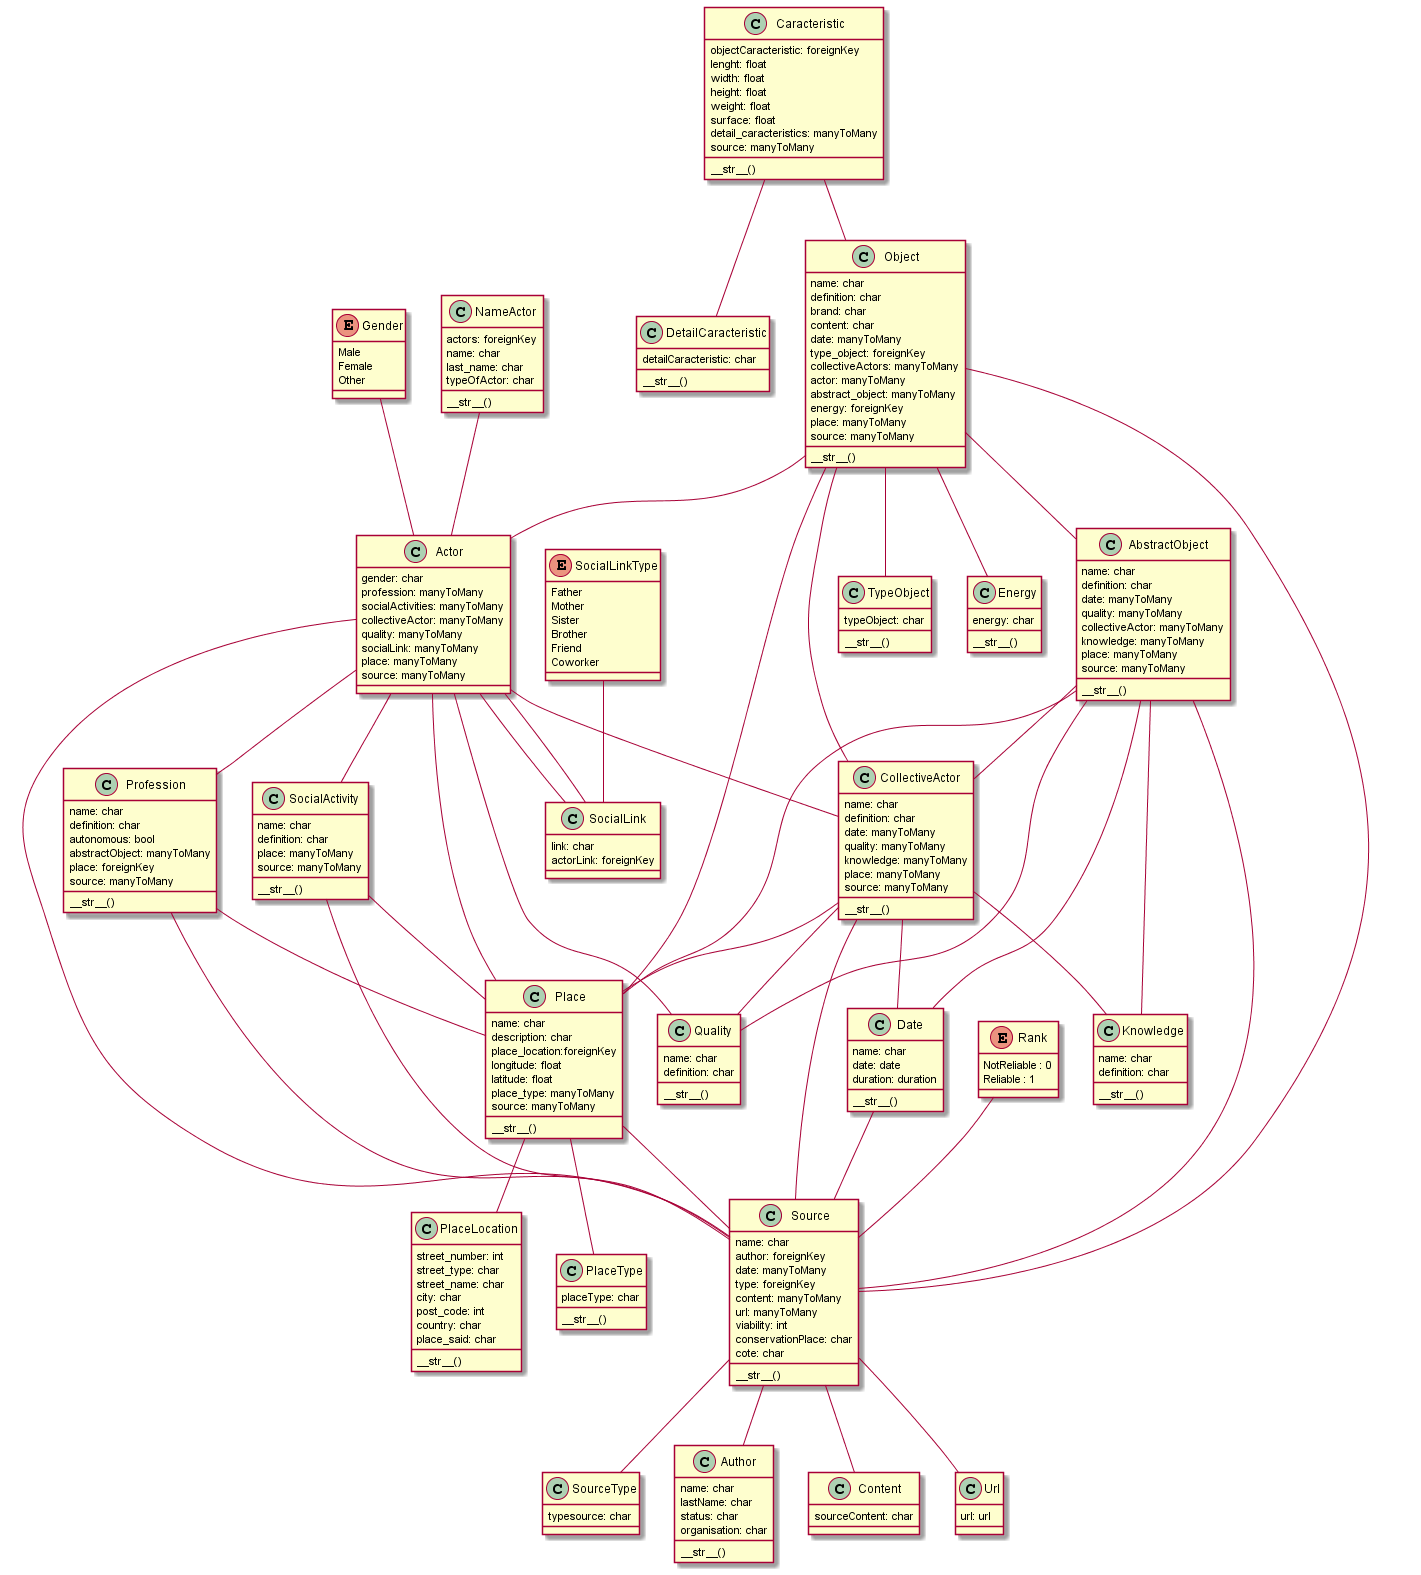

The diagram above was rendered by PlantUML. Its source (embedded in the PNG):
@startuml model_overview

class Date {
    name: char
    date: date
    duration: duration

    __str__()
}

class Quality {
    name: char
    definition: char
    
    __str__()
}


class SourceType {
    typesource: char
}

class Author {
    name: char
    lastName: char
    status: char
    organisation: char

    __str__()
}

class Content {
    sourceContent: char
}

class Url {
    url: url
}

class Source {
    name: char
    author: foreignKey
    date: manyToMany
    type: foreignKey
    content: manyToMany
    url: manyToMany
    viability: int
    conservationPlace: char
    cote: char

    __str__()
}

enum Rank {
    NotReliable : 0
    Reliable : 1
}

class PlaceLocation {
    street_number: int
    street_type: char
    street_name: char
    city: char
    post_code: int
    country: char
    place_said: char

    __str__()
}

class PlaceType {
    placeType: char

    __str__()
}

class Place {
    name: char
    description: char
    place_location:foreignKey
    longitude: float
    latitude: float
    place_type: manyToMany
    source: manyToMany

    __str__()
}

class Knowledge {
    name: char
    definition: char

    __str__()
}

class CollectiveActor {
    name: char
    definition: char
    date: manyToMany
    quality: manyToMany
    knowledge: manyToMany
    place: manyToMany
    source: manyToMany

    __str__()
}

class AbstractObject {
    name: char
    definition: char
    date: manyToMany
    quality: manyToMany
    collectiveActor: manyToMany
    knowledge: manyToMany
    place: manyToMany
    source: manyToMany

    __str__()
}

class Profession {
    name: char
    definition: char
    autonomous: bool
    abstractObject: manyToMany
    place: foreignKey
    source: manyToMany

    __str__()
}

class SocialActivity{
    name: char
    definition: char
    place: manyToMany
    source: manyToMany

    __str__()
}

class SocialLink {
    link: char
    actorLink: foreignKey
}

enum SocialLinkType{
    Father
    Mother
    Sister
    Brother
    Friend
    Coworker
}

class Actor {
    gender: char
    profession: manyToMany
    socialActivities: manyToMany
    collectiveActor: manyToMany
    quality: manyToMany
    socialLink: manyToMany
    place: manyToMany
    source: manyToMany
}

enum Gender {
    Male
    Female
    Other
}

class NameActor {
    actors: foreignKey
    name: char
    last_name: char
    typeOfActor: char
    
    __str__()
}

class DetailCaracteristic {
    detailCaracteristic: char

    __str__()
}

class TypeObject {
    typeObject: char

    __str__()
}

class Energy {
    energy: char

    __str__()
}

class Object {
    name: char
    definition: char
    brand: char
    content: char
    date: manyToMany
    type_object: foreignKey
    collectiveActors: manyToMany
    actor: manyToMany
    abstract_object: manyToMany
    energy: foreignKey
    place: manyToMany
    source: manyToMany

    __str__()
}

class Caracteristic {
    objectCaracteristic: foreignKey
    lenght: float
    width: float
    height: float
    weight: float
    surface: float
    detail_caracteristics: manyToMany
    source: manyToMany

    __str__()
}

Source -- SourceType
Source -- Url
Source -- Author
Source -- Content

Rank -- Source

Date -- Source

Place -- PlaceType
Place -- PlaceLocation
Place -- Source

CollectiveActor -- Date
CollectiveActor -- Quality
CollectiveActor -- Knowledge
CollectiveActor -- Source
CollectiveActor -- Place

AbstractObject -- Date
AbstractObject -- Quality
AbstractObject -- Knowledge
AbstractObject -- CollectiveActor
AbstractObject -- Place
AbstractObject -- Source

Profession -- Place
Profession -- Source

SocialActivity -- Place
SocialActivity -- Source

SocialLink -- Actor
SocialLinkType -- SocialLink

Actor -- Profession
Actor -- SocialActivity
Actor -- CollectiveActor
Actor -- Quality
Actor -- SocialLink
Actor -- Place
Actor -- Source

Gender -- Actor

NameActor -- Actor

Object -- TypeObject
Object -- Energy
Object -- CollectiveActor
Object -- AbstractObject
Object -- Actor
Object -- Place
Object -- Source

Caracteristic -- Object
Caracteristic -- DetailCaracteristic

@enduml